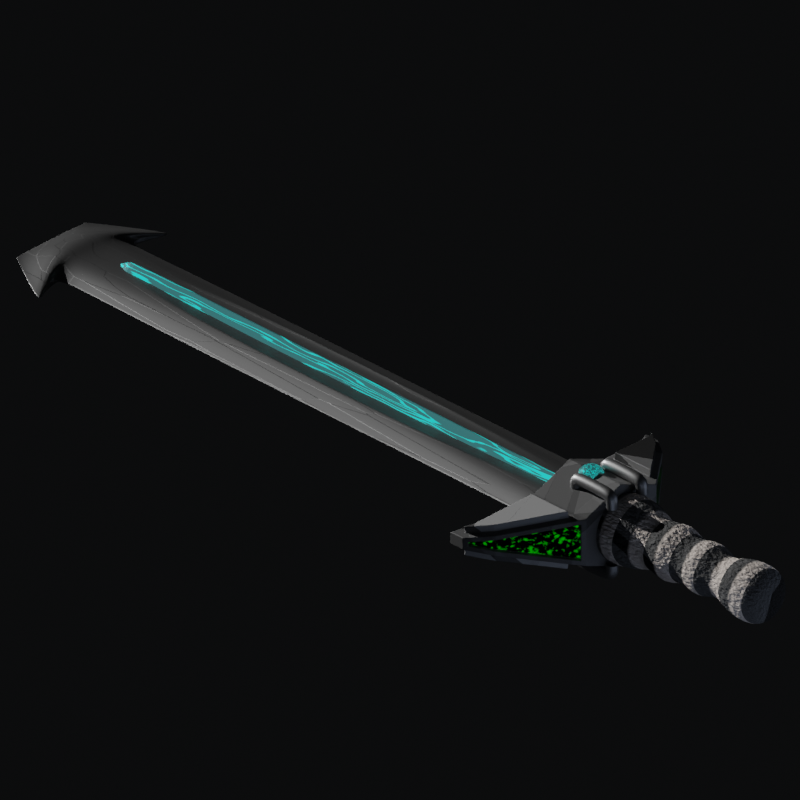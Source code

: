 # Source: warlod_I.blend  (saved by Blender 3.2.14; exported with 4.5.12 LTS)
import bpy
from mathutils import Matrix  # noqa: F401  (used for matrix-valued properties, if any)

bpy.ops.wm.read_factory_settings(use_empty=True)
scene = bpy.context.scene
scene.name = 'Scene'

# ---- collections
col_collection = bpy.data.collections.new('Collection'); scene.collection.children.link(col_collection)
col_hidden = bpy.data.collections.new('hidden'); scene.collection.children.link(col_hidden)
col_model = bpy.data.collections.new('Model'); scene.collection.children.link(col_model)

# ---- materials (node trees are filled in below, after node groups)
mat_material_005 = bpy.data.materials.new('Material.005')
mat_handle_1 = bpy.data.materials.new('Handle 1')
mat_green_glow = bpy.data.materials.new('green glow')
mat_material = bpy.data.materials.new('Material')
mat_material_002 = bpy.data.materials.new('Material.002')
mat_blade = bpy.data.materials.new('Blade')
mat_blade_001 = bpy.data.materials.new('Blade.001')
mat_blade_glow = bpy.data.materials.new('Blade glow')

# ---- material node trees
mat_material_005.use_nodes = True; mat_material_005.node_tree.nodes.clear()
_N = mat_material_005.node_tree.nodes; _L = mat_material_005.node_tree.links
n0 = _N.new('ShaderNodeOutputMaterial'); n0.name = 'Material Output'; n0.location = (1371, -643)
n1 = _N.new('ShaderNodeTexVoronoi'); n1.name = 'Voronoi Texture'; n1.location = (-372, -592)
n1.feature = 'F2'
n1.inputs[2].default_value = 1.0
n2 = _N.new('ShaderNodeDisplacement'); n2.name = 'Displacement'; n2.location = (381, -606)
n2.inputs[2].default_value = 1.0
n3 = _N.new('ShaderNodeBsdfPrincipled'); n3.name = 'Principled BSDF'; n3.location = (595, 127)
n3.distribution = 'GGX'
n3.subsurface_method = 'RANDOM_WALK_SKIN'
n3.inputs[3].default_value = 1.45
n3.inputs[13].default_value = 0.0
n3.inputs[27].default_value = (0.0, 0.0, 0.0, 1.0)
n3.inputs[28].default_value = 1.0
n4 = _N.new('ShaderNodeValToRGB'); n4.name = 'ColorRamp'; n4.location = (-176, -211)
while len(n4.color_ramp.elements) > 1: n4.color_ramp.elements.remove(n4.color_ramp.elements[-1])
n4.color_ramp.elements[0].position = 0.3955; n4.color_ramp.elements[0].color = (0.1709, 0.1709, 0.1709, 1.0)
_e = n4.color_ramp.elements.new(0.6227); _e.color = (0.00451, 0.00451, 0.00451, 1.0)
n5 = _N.new('ShaderNodeMix'); n5.name = 'Mix'; n5.location = (376, -17)
n5.data_type = 'RGBA'
n6 = _N.new('ShaderNodeTexWave'); n6.name = 'Wave Texture'; n6.location = (-248, 125)
n6.bands_direction = 'Y'
n6.wave_profile = 'SAW'
n6.inputs[1].default_value = 2.0
n7 = _N.new('ShaderNodeMix'); n7.name = 'Mix.001'; n7.location = (161, -653)
n7.data_type = 'RGBA'
n8 = _N.new('ShaderNodeTexNoise'); n8.name = 'Noise Texture'; n8.location = (-380, -873)
n8.inputs[2].default_value = 30.0
n9 = _N.new('ShaderNodeValToRGB'); n9.name = 'ColorRamp.002'; n9.location = (-160, -858)
while len(n9.color_ramp.elements) > 1: n9.color_ramp.elements.remove(n9.color_ramp.elements[-1])
n9.color_ramp.elements[0].position = 0.0; n9.color_ramp.elements[0].color = (0.8197, 0.8197, 0.8197, 1.0)
_e = n9.color_ramp.elements.new(1.0); _e.color = (1.0, 1.0, 1.0, 1.0)
n10 = _N.new('ShaderNodeValToRGB'); n10.name = 'ColorRamp.001'; n10.location = (5, 42)
while len(n10.color_ramp.elements) > 1: n10.color_ramp.elements.remove(n10.color_ramp.elements[-1])
n10.color_ramp.elements[0].position = 0.4773; n10.color_ramp.elements[0].color = (0.0, 0.0, 0.0, 1.0)
_e = n10.color_ramp.elements.new(0.5636); _e.color = (1.0, 0.8652, 0.7701, 1.0)
_L.new(n3.outputs[0], n0.inputs[0])
_L.new(n2.outputs[0], n0.inputs[2])
_L.new(n7.outputs[2], n2.inputs[0])
_L.new(n5.outputs[2], n3.inputs[0])
_L.new(n1.outputs[1], n4.inputs[0])
_L.new(n4.outputs[0], n5.inputs[7])
_L.new(n10.outputs[0], n5.inputs[6])
_L.new(n6.outputs[0], n10.inputs[0])
_L.new(n1.outputs[1], n7.inputs[6])
_L.new(n9.outputs[0], n7.inputs[7])
_L.new(n8.outputs[1], n9.inputs[0])
n0.is_active_output = True
mat_handle_1.use_nodes = True; mat_handle_1.node_tree.nodes.clear()
_N = mat_handle_1.node_tree.nodes; _L = mat_handle_1.node_tree.links
n0 = _N.new('ShaderNodeOutputMaterial'); n0.name = 'Material Output'; n0.location = (612, -470)
n1 = _N.new('ShaderNodeDisplacement'); n1.name = 'Displacement'; n1.location = (7, -433)
n1.inputs[2].default_value = 1.0
n2 = _N.new('ShaderNodeTexVoronoi'); n2.name = 'Voronoi Texture'; n2.location = (-388, -418)
n2.feature = 'F2'
n2.inputs[2].default_value = 1.0
n3 = _N.new('ShaderNodeBsdfPrincipled'); n3.name = 'Principled BSDF'; n3.location = (195, 300)
n3.distribution = 'GGX'
n3.subsurface_method = 'RANDOM_WALK_SKIN'
n3.inputs[3].default_value = 1.45
n3.inputs[27].default_value = (0.0, 0.0, 0.0, 1.0)
n3.inputs[28].default_value = 1.0
n4 = _N.new('ShaderNodeValToRGB'); n4.name = 'ColorRamp'; n4.location = (-125, 129)
while len(n4.color_ramp.elements) > 1: n4.color_ramp.elements.remove(n4.color_ramp.elements[-1])
n4.color_ramp.elements[0].position = 0.0; n4.color_ramp.elements[0].color = (0.04004, 0.04004, 0.04004, 1.0)
_e = n4.color_ramp.elements.new(1.0); _e.color = (0.1961, 0.1961, 0.1961, 1.0)
_L.new(n3.outputs[0], n0.inputs[0])
_L.new(n1.outputs[0], n0.inputs[2])
_L.new(n2.outputs[1], n1.inputs[0])
_L.new(n4.outputs[0], n3.inputs[0])
_L.new(n2.outputs[1], n4.inputs[0])
n0.is_active_output = True
mat_green_glow.use_nodes = True; mat_green_glow.node_tree.nodes.clear()
_N = mat_green_glow.node_tree.nodes; _L = mat_green_glow.node_tree.links
n0 = _N.new('ShaderNodeOutputMaterial'); n0.name = 'Material Output'; n0.location = (511, 300)
n1 = _N.new('ShaderNodeTexNoise'); n1.name = 'Noise Texture'; n1.location = (-319, 268)
n1.inputs[2].default_value = 20.0
n2 = _N.new('ShaderNodeValToRGB'); n2.name = 'ColorRamp'; n2.location = (-99, 290)
while len(n2.color_ramp.elements) > 1: n2.color_ramp.elements.remove(n2.color_ramp.elements[-1])
n2.color_ramp.elements[0].position = 0.5227; n2.color_ramp.elements[0].color = (0.0, 0.0, 0.0, 1.0)
_e = n2.color_ramp.elements.new(0.7091); _e.color = (0.002769, 1.0, 0.0, 1.0)
n3 = _N.new('ShaderNodeEmission'); n3.name = 'Emission'; n3.location = (221, 300)
n3.inputs[1].default_value = 0.3
_L.new(n3.outputs[0], n0.inputs[0])
_L.new(n1.outputs[0], n2.inputs[0])
_L.new(n2.outputs[0], n3.inputs[0])
n0.is_active_output = True
mat_material.use_nodes = True; mat_material.node_tree.nodes.clear()
_N = mat_material.node_tree.nodes; _L = mat_material.node_tree.links
n0 = _N.new('ShaderNodeOutputMaterial'); n0.name = 'Material Output'; n0.location = (628, -643)
n1 = _N.new('ShaderNodeTexVoronoi'); n1.name = 'Voronoi Texture'; n1.location = (-372, -592)
n1.feature = 'F2'
n1.inputs[2].default_value = 1.0
n2 = _N.new('ShaderNodeDisplacement'); n2.name = 'Displacement'; n2.location = (23, -606)
n2.inputs[2].default_value = 1.0
n3 = _N.new('ShaderNodeBsdfPrincipled'); n3.name = 'Principled BSDF'; n3.location = (211, 127)
n3.distribution = 'GGX'
n3.subsurface_method = 'RANDOM_WALK_SKIN'
n3.inputs[3].default_value = 1.45
n3.inputs[27].default_value = (0.0, 0.0, 0.0, 1.0)
n3.inputs[28].default_value = 1.0
n4 = _N.new('ShaderNodeMix'); n4.name = 'Mix'; n4.location = (-42, 1)
n4.data_type = 'RGBA'
n5 = _N.new('ShaderNodeValToRGB'); n5.name = 'ColorRamp'; n5.location = (-176, -211)
while len(n5.color_ramp.elements) > 1: n5.color_ramp.elements.remove(n5.color_ramp.elements[-1])
n5.color_ramp.elements[0].position = 0.3955; n5.color_ramp.elements[0].color = (0.3512, 0.3512, 0.3512, 1.0)
_e = n5.color_ramp.elements.new(0.6227); _e.color = (0.01916, 0.01916, 0.01916, 1.0)
_L.new(n3.outputs[0], n0.inputs[0])
_L.new(n2.outputs[0], n0.inputs[2])
_L.new(n1.outputs[1], n2.inputs[0])
_L.new(n5.outputs[0], n3.inputs[0])
_L.new(n1.outputs[1], n5.inputs[0])
n0.is_active_output = True
mat_material_002.use_nodes = True; mat_material_002.node_tree.nodes.clear()
_N = mat_material_002.node_tree.nodes; _L = mat_material_002.node_tree.links
n0 = _N.new('ShaderNodeBsdfPrincipled'); n0.name = 'Principled BSDF'; n0.location = (10, 300)
n0.distribution = 'GGX'
n0.subsurface_method = 'RANDOM_WALK_SKIN'
n0.inputs[0].default_value = (0.2956, 0.2956, 0.2956, 1.0)
n0.inputs[1].default_value = 1.0
n0.inputs[3].default_value = 1.45
n0.inputs[13].default_value = 1.0
n0.inputs[27].default_value = (0.0, 0.0, 0.0, 1.0)
n0.inputs[28].default_value = 1.0
n1 = _N.new('ShaderNodeOutputMaterial'); n1.name = 'Material Output'; n1.location = (300, 300)
_L.new(n0.outputs[0], n1.inputs[0])
n1.is_active_output = True
mat_blade.use_nodes = True; mat_blade.node_tree.nodes.clear()
_N = mat_blade.node_tree.nodes; _L = mat_blade.node_tree.links
n0 = _N.new('ShaderNodeOutputMaterial'); n0.name = 'Material Output'; n0.location = (1697, 300)
n1 = _N.new('ShaderNodeBsdfPrincipled'); n1.name = 'Principled BSDF'; n1.location = (1371, 353)
n1.distribution = 'GGX'
n1.subsurface_method = 'RANDOM_WALK_SKIN'
n1.inputs[0].default_value = (0.2069, 0.2069, 0.2069, 1.0)
n1.inputs[1].default_value = 1.0
n1.inputs[3].default_value = 1.45
n1.inputs[13].default_value = 1.0
n1.inputs[27].default_value = (0.0, 0.0, 0.0, 1.0)
n1.inputs[28].default_value = 1.0
n2 = _N.new('ShaderNodeBump'); n2.name = 'Bump'; n2.location = (931, -175)
n2.invert = True
n2.inputs[0].default_value = 0.1
n2.inputs[1].default_value = 1.0
n2.inputs[2].default_value = 1.0
n3 = _N.new('ShaderNodeTexVoronoi'); n3.name = 'Voronoi Texture'; n3.location = (391, -79)
n4 = _N.new('ShaderNodeValToRGB'); n4.name = 'ColorRamp'; n4.location = (611, -81)
while len(n4.color_ramp.elements) > 1: n4.color_ramp.elements.remove(n4.color_ramp.elements[-1])
n4.color_ramp.elements[0].position = 0.0; n4.color_ramp.elements[0].color = (0.0, 0.0, 0.0, 1.0)
_e = n4.color_ramp.elements.new(1.0); _e.color = (1.0, 1.0, 1.0, 1.0)
_L.new(n1.outputs[0], n0.inputs[0])
_L.new(n2.outputs[0], n1.inputs[5])
_L.new(n3.outputs[1], n4.inputs[0])
_L.new(n4.outputs[0], n2.inputs[3])
n0.is_active_output = True
mat_blade_001.use_nodes = True; mat_blade_001.node_tree.nodes.clear()
_N = mat_blade_001.node_tree.nodes; _L = mat_blade_001.node_tree.links
n0 = _N.new('ShaderNodeOutputMaterial'); n0.name = 'Material Output'; n0.location = (1294, 300)
n1 = _N.new('ShaderNodeTexNoise'); n1.name = 'Musgrave Texture'; n1.location = (220, 197)
n1.width = 150
n1.normalize = False
n1.inputs[3].default_value = 1.0
n1.inputs[4].default_value = 0.25
n2 = _N.new('ShaderNodeTexNoise'); n2.name = 'Noise Texture'; n2.location = (-74, 166)
n3 = _N.new('ShaderNodeValToRGB'); n3.name = 'ColorRamp'; n3.location = (455, 218)
while len(n3.color_ramp.elements) > 1: n3.color_ramp.elements.remove(n3.color_ramp.elements[-1])
n3.color_ramp.elements[0].position = 0.175; n3.color_ramp.elements[0].color = (0.004951, 0.02959, 0.03094, 1.0)
_e = n3.color_ramp.elements.new(0.2364); _e.color = (0.00211, 0.1861, 0.1736, 1.0)
n4 = _N.new('ShaderNodeBsdfPrincipled'); n4.name = 'Principled BSDF'; n4.location = (943, 267)
n4.distribution = 'GGX'
n4.subsurface_method = 'RANDOM_WALK_SKIN'
n4.inputs[1].default_value = 0.9795
n4.inputs[2].default_value = 0.5227
n4.inputs[3].default_value = 1.45
n4.inputs[13].default_value = 1.0
n4.inputs[28].default_value = 3.0
_L.new(n4.outputs[0], n0.inputs[0])
_L.new(n2.outputs[0], n1.inputs[0])
_L.new(n1.outputs[0], n3.inputs[0])
_L.new(n3.outputs[0], n4.inputs[0])
_L.new(n3.outputs[0], n4.inputs[27])
n0.is_active_output = True
mat_blade_glow.use_nodes = True; mat_blade_glow.node_tree.nodes.clear()
_N = mat_blade_glow.node_tree.nodes; _L = mat_blade_glow.node_tree.links
n0 = _N.new('ShaderNodeOutputMaterial'); n0.name = 'Material Output'; n0.location = (1781, 300)
n1 = _N.new('ShaderNodeTexNoise'); n1.name = 'Musgrave Texture'; n1.location = (742, 158)
n1.width = 170
n1.normalize = False
n1.inputs[2].default_value = 10.0
n1.inputs[3].default_value = 1.0
n1.inputs[4].default_value = 0.25
n2 = _N.new('ShaderNodeTexNoise'); n2.name = 'Noise Texture'; n2.location = (984, 178)
n3 = _N.new('ShaderNodeMixShader'); n3.name = 'Mix Shader'; n3.location = (1585, 324)
n4 = _N.new('ShaderNodeBsdfTransparent'); n4.name = 'Transparent BSDF'; n4.location = (1247, 270)
n5 = _N.new('ShaderNodeEmission'); n5.name = 'Emission'; n5.location = (1289, 81)
n5.inputs[0].default_value = (0.0, 1.0, 0.9571, 1.0)
n5.inputs[1].default_value = 10.0
n6 = _N.new('ShaderNodeValToRGB'); n6.name = 'ColorRamp'; n6.location = (1194, 524)
while len(n6.color_ramp.elements) > 1: n6.color_ramp.elements.remove(n6.color_ramp.elements[-1])
n6.color_ramp.elements[0].position = 0.4898; n6.color_ramp.elements[0].color = (0.0, 0.0, 0.0, 1.0)
_e = n6.color_ramp.elements.new(0.7114); _e.color = (0.02237, 0.02237, 0.02237, 1.0)
_e = n6.color_ramp.elements.new(1.0); _e.color = (1.0, 1.0, 1.0, 1.0)
_L.new(n1.outputs[0], n2.inputs[0])
_L.new(n2.outputs[1], n6.inputs[0])
_L.new(n6.outputs[0], n3.inputs[0])
_L.new(n5.outputs[0], n3.inputs[2])
_L.new(n4.outputs[0], n3.inputs[1])
_L.new(n3.outputs[0], n0.inputs[0])
n0.is_active_output = True

# ---- world
world_world = bpy.data.worlds.new('World'); scene.world = world_world
world_world.use_nodes = True; world_world.node_tree.nodes.clear()
_N = world_world.node_tree.nodes; _L = world_world.node_tree.links
n0 = _N.new('ShaderNodeOutputWorld'); n0.name = 'World Output'; n0.location = (300, 300)
n1 = _N.new('ShaderNodeBackground'); n1.name = 'Background'; n1.location = (10, 300)
n1.inputs[0].default_value = (0.003325, 0.00352, 0.003769, 1.0)
_L.new(n1.outputs[0], n0.inputs[0])
n0.is_active_output = True
world_world.color = (0.05088, 0.05088, 0.05088)
world_world.use_sun_shadow = False
world_world.sun_shadow_jitter_overblur = 0.0

# ---- cameras
cam_camera_001 = bpy.data.cameras.new('Camera.001')
cam_camera_001.type = 'ORTHO'
cam_camera_001.clip_end = 100.0
cam_camera_001.lens = 35.0
cam_camera_001.sensor_width = 32.0
cam_camera_001.sensor_height = 18.0
cam_camera_001.ortho_scale = 11.1
cam_camera_001.dof.focus_distance = 0.0
cam_camera_001.dof.aperture_fstop = 128.0

# ---- lights
light_light = bpy.data.lights.new('Light', 'SUN')
light_light.color = (0.7024, 0.7024, 0.7024)
light_light.transmission_factor = 0.0
light_light.angle = 0.0
light_light.energy = 5.0
light_light.shadow_soft_size = 0.1
light_light.shadow_cascade_max_distance = 1000.0
light_point_001 = bpy.data.lights.new('Point.001', 'POINT')
light_point_001.color = (0.6332, 0.7572, 1.0)
light_point_001.transmission_factor = 0.0
light_point_001.energy = 58.5
light_point_001.shadow_soft_size = 1.97
light_point_001.use_absolute_resolution = True
light_point_002 = bpy.data.lights.new('Point.002', 'POINT')
light_point_002.color = (0.6332, 0.7572, 1.0)
light_point_002.transmission_factor = 0.0
light_point_002.energy = 58.5
light_point_002.shadow_soft_size = 1.97
light_point_002.use_absolute_resolution = True
light_point_003 = bpy.data.lights.new('Point.003', 'POINT')
light_point_003.color = (0.6332, 0.7572, 1.0)
light_point_003.transmission_factor = 0.0
light_point_003.energy = 58.5
light_point_003.shadow_soft_size = 1.97
light_point_003.use_absolute_resolution = True

# ---- meshes
me_cube = bpy.data.meshes.new('Cube')
me_cube.from_pydata([(-0.4173, -1.669, -0.4173), (-0.4173, -1.669, 0.4173), (-0.345, 1.274, -0.345), (-0.345, 1.274, 0.345), (0.4173, -1.669, -0.4173), (0.4173, -1.669, 0.4173), (0.345, 1.274, -0.345), (0.345, 1.274, 0.345), (4.78e-11, 1.274, -0.5175), (4.78e-11, 1.274, 0.5175), (0.0, -1.669, -0.6259), (0.0, -1.669, 0.6259), (-0.6259, -1.669, 0.0), (-0.5175, 1.274, 0.0), (0.5175, 1.274, 0.0), (0.6259, -1.669, 0.0), (2.484e-09, -1.669, 0.0), (-0.3239, 0.8462, -0.3239), (-0.3239, 0.8462, 0.3239), (0.3239, 0.8462, -0.3239), (0.3239, 0.8462, 0.3239), (0.0, 0.8462, 0.4859), (0.0, 0.8462, -0.4859), (0.4859, 0.8462, 0.0), (-0.4859, 0.8462, 0.0), (-0.3414, 1.442, -1.127e-09), (-0.2276, 1.442, -0.2276), (-2.142e-09, 1.442, -0.3414), (-2.142e-09, 1.442, 0.3414), (0.2276, 1.442, 0.2276), (0.3414, 1.442, -1.127e-09), (0.2276, 1.442, -0.2276), (-0.2276, 1.442, 0.2276), (-7.874e-10, 1.442, -1.127e-09), (-0.3473, 0.2174, -0.3473), (-0.3706, -0.4114, -0.3706), (-0.3939, -1.04, -0.3939), (0.3473, 0.2174, 0.3473), (0.3706, -0.4114, 0.3706), (0.3939, -1.04, 0.3939), (0.0, 0.2174, 0.5209), (0.0, -0.4114, 0.5559), (0.0, -1.04, 0.5909), (0.0, 0.2174, -0.5209), (0.0, -0.4114, -0.5559), (0.0, -1.04, -0.5909), (0.5209, 0.2174, 0.0), (0.5559, -0.4114, 0.0), (0.5909, -1.04, 0.0), (-0.3939, -1.04, 0.3939), (-0.3706, -0.4114, 0.3706), (-0.3473, 0.2174, 0.3473), (0.3939, -1.04, -0.3939), (0.3706, -0.4114, -0.3706), (0.3473, 0.2174, -0.3473), (-0.5909, -1.04, 0.0), (-0.5559, -0.4114, 0.0), (-0.5209, 0.2174, 0.0), (-0.2422, -0.7258, -0.2422), (0.2422, -0.7258, 0.2422), (-1.257e-09, -0.7258, 0.3633), (-1.257e-09, -0.7258, -0.3633), (0.3633, -0.7258, -3.113e-10), (-0.2422, -0.7258, 0.2422), (0.2422, -0.7258, -0.2422), (-0.3633, -0.7258, -3.113e-10), (-0.2133, -0.09701, -0.2133), (0.2133, -0.09701, 0.2133), (1.347e-09, -0.09701, 0.3199), (1.347e-09, -0.09701, -0.3199), (0.3199, -0.09701, -1.347e-09), (-0.2133, -0.09701, 0.2133), (0.2133, -0.09701, -0.2133), (-0.3199, -0.09701, -1.347e-09), (-0.1861, 0.5318, 0.1861), (0.1861, 0.5318, -0.1861), (-0.2792, 0.5318, 4.994e-09), (-0.1861, 0.5318, -0.1861), (0.1861, 0.5318, 0.1861), (-3.737e-09, 0.5318, 0.2792), (-3.737e-09, 0.5318, -0.2792), (0.2792, 0.5318, 4.994e-09)], [], [(24, 18, 3, 13), (6, 8, 27, 31), (48, 39, 5, 15), (16, 11, 1, 12), (45, 52, 4, 10), (42, 49, 1, 11), (39, 42, 11, 5), (36, 45, 10, 0), (15, 5, 11, 16), (2, 13, 25, 26), (9, 7, 29, 28), (4, 15, 16, 10), (10, 16, 12, 0), (52, 48, 15, 4), (7, 14, 30, 29), (17, 24, 13, 2), (77, 76, 24, 17), (6, 14, 23, 19), (2, 8, 22, 17), (7, 9, 21, 20), (9, 3, 18, 21), (8, 6, 19, 22), (14, 7, 20, 23), (76, 74, 18, 24), (33, 28, 29, 30), (25, 32, 28, 33), (26, 25, 33, 27), (27, 33, 30, 31), (13, 3, 32, 25), (14, 6, 31, 30), (8, 2, 26, 27), (3, 9, 28, 32), (12, 1, 49, 55), (65, 63, 50, 56), (73, 71, 51, 57), (0, 12, 55, 36), (58, 65, 56, 35), (66, 73, 57, 34), (75, 81, 46, 54), (72, 70, 47, 53), (64, 62, 48, 52), (77, 80, 43, 34), (66, 69, 44, 35), (58, 61, 45, 36), (78, 79, 40, 37), (67, 68, 41, 38), (59, 60, 42, 39), (79, 74, 51, 40), (68, 71, 50, 41), (60, 63, 49, 42), (80, 75, 54, 43), (69, 72, 53, 44), (61, 64, 52, 45), (81, 78, 37, 46), (70, 67, 38, 47), (62, 59, 39, 48), (47, 38, 59, 62), (44, 53, 64, 61), (41, 50, 63, 60), (38, 41, 60, 59), (35, 44, 61, 58), (53, 47, 62, 64), (36, 55, 65, 58), (55, 49, 63, 65), (46, 37, 67, 70), (43, 54, 72, 69), (40, 51, 71, 68), (37, 40, 68, 67), (34, 43, 69, 66), (54, 46, 70, 72), (35, 56, 73, 66), (56, 50, 71, 73), (23, 20, 78, 81), (22, 19, 75, 80), (21, 18, 74, 79), (20, 21, 79, 78), (17, 22, 80, 77), (19, 23, 81, 75), (57, 51, 74, 76), (34, 57, 76, 77)])
me_cube.polygons.foreach_set('use_smooth', [True] * 80)
_uv = me_cube.uv_layers.new(name='UVMap')
_uv.uv.foreach_set('vector', [0.5, 0.1884, 0.625, 0.1884, 0.625, 0.25, 0.5, 0.25, 0.375, 0.5, 0.25, 0.5, 0.25, 0.5, 0.375, 0.5, 0.5, 0.7029, 0.625, 0.7029, 0.625, 0.75, 0.5, 0.75, 0.5, 0.875, 0.625, 0.875, 0.625, 1.0, 0.5, 1.0, 0.25, 0.7029, 0.375, 0.7029, 0.375, 0.75, 0.25, 0.75, 0.75, 0.7029, 0.875, 0.7029, 0.875, 0.75, 0.75, 0.75, 0.625, 0.7029, 0.75, 0.7029, 0.75, 0.75, 0.625, 0.75, 0.125, 0.7029, 0.25, 0.7029, 0.25, 0.75, 0.125, 0.75, 0.5, 0.75, 0.625, 0.75, 0.625, 0.875, 0.5, 0.875, 0.375, 0.25, 0.5, 0.25, 0.5, 0.25, 0.375, 0.25, 0.75, 0.5, 0.625, 0.5, 0.625, 0.5, 0.75, 0.5, 0.375, 0.75, 0.5, 0.75, 0.5, 0.875, 0.375, 0.875, 0.375, 0.875, 0.5, 0.875, 0.5, 1.0, 0.375, 1.0, 0.375, 0.7029, 0.5, 0.7029, 0.5, 0.75, 0.375, 0.75, 0.625, 0.5, 0.5, 0.5, 0.5, 0.5, 0.625, 0.5, 0.375, 0.1884, 0.5, 0.1884, 0.5, 0.25, 0.375, 0.25, 0.375, 0.1648, 0.5, 0.1648, 0.5, 0.1884, 0.375, 0.1884, 0.375, 0.5, 0.5, 0.5, 0.5, 0.5616, 0.375, 0.5616, 0.125, 0.5, 0.25, 0.5, 0.25, 0.5616, 0.125, 0.5616, 0.625, 0.5, 0.75, 0.5, 0.75, 0.5616, 0.625, 0.5616, 0.75, 0.5, 0.875, 0.5, 0.875, 0.5616, 0.75, 0.5616, 0.25, 0.5, 0.375, 0.5, 0.375, 0.5616, 0.25, 0.5616, 0.5, 0.5, 0.625, 0.5, 0.625, 0.5616, 0.5, 0.5616, 0.5, 0.1648, 0.625, 0.1648, 0.625, 0.1884, 0.5, 0.1884, 0.5, 0.375, 0.625, 0.375, 0.625, 0.5, 0.5, 0.5, 0.5, 0.25, 0.625, 0.25, 0.625, 0.375, 0.5, 0.375, 0.375, 0.25, 0.5, 0.25, 0.5, 0.375, 0.375, 0.375, 0.375, 0.375, 0.5, 0.375, 0.5, 0.5, 0.375, 0.5, 0.5, 0.25, 0.625, 0.25, 0.625, 0.25, 0.5, 0.25, 0.5, 0.5, 0.375, 0.5, 0.375, 0.5, 0.5, 0.5, 0.25, 0.5, 0.125, 0.5, 0.125, 0.5, 0.25, 0.5, 0.875, 0.5, 0.75, 0.5, 0.75, 0.5, 0.875, 0.5, 0.5, 0.0, 0.625, 0.0, 0.625, 0.04709, 0.5, 0.04709, 0.5, 0.07064, 0.625, 0.07064, 0.625, 0.09419, 0.5, 0.09419, 0.5, 0.1177, 0.625, 0.1177, 0.625, 0.1413, 0.5, 0.1413, 0.375, 0.0, 0.5, 0.0, 0.5, 0.04709, 0.375, 0.04709, 0.375, 0.07064, 0.5, 0.07064, 0.5, 0.09419, 0.375, 0.09419, 0.375, 0.1177, 0.5, 0.1177, 0.5, 0.1413, 0.375, 0.1413, 0.375, 0.5852, 0.5, 0.5852, 0.5, 0.6087, 0.375, 0.6087, 0.375, 0.6323, 0.5, 0.6323, 0.5, 0.6558, 0.375, 0.6558, 0.375, 0.6794, 0.5, 0.6794, 0.5, 0.7029, 0.375, 0.7029, 0.125, 0.5852, 0.25, 0.5852, 0.25, 0.6087, 0.125, 0.6087, 0.125, 0.6323, 0.25, 0.6323, 0.25, 0.6558, 0.125, 0.6558, 0.125, 0.6794, 0.25, 0.6794, 0.25, 0.7029, 0.125, 0.7029, 0.625, 0.5852, 0.75, 0.5852, 0.75, 0.6087, 0.625, 0.6087, 0.625, 0.6323, 0.75, 0.6323, 0.75, 0.6558, 0.625, 0.6558, 0.625, 0.6794, 0.75, 0.6794, 0.75, 0.7029, 0.625, 0.7029, 0.75, 0.5852, 0.875, 0.5852, 0.875, 0.6087, 0.75, 0.6087, 0.75, 0.6323, 0.875, 0.6323, 0.875, 0.6558, 0.75, 0.6558, 0.75, 0.6794, 0.875, 0.6794, 0.875, 0.7029, 0.75, 0.7029, 0.25, 0.5852, 0.375, 0.5852, 0.375, 0.6087, 0.25, 0.6087, 0.25, 0.6323, 0.375, 0.6323, 0.375, 0.6558, 0.25, 0.6558, 0.25, 0.6794, 0.375, 0.6794, 0.375, 0.7029, 0.25, 0.7029, 0.5, 0.5852, 0.625, 0.5852, 0.625, 0.6087, 0.5, 0.6087, 0.5, 0.6323, 0.625, 0.6323, 0.625, 0.6558, 0.5, 0.6558, 0.5, 0.6794, 0.625, 0.6794, 0.625, 0.7029, 0.5, 0.7029, 0.5, 0.6558, 0.625, 0.6558, 0.625, 0.6794, 0.5, 0.6794, 0.25, 0.6558, 0.375, 0.6558, 0.375, 0.6794, 0.25, 0.6794, 0.75, 0.6558, 0.875, 0.6558, 0.875, 0.6794, 0.75, 0.6794, 0.625, 0.6558, 0.75, 0.6558, 0.75, 0.6794, 0.625, 0.6794, 0.125, 0.6558, 0.25, 0.6558, 0.25, 0.6794, 0.125, 0.6794, 0.375, 0.6558, 0.5, 0.6558, 0.5, 0.6794, 0.375, 0.6794, 0.375, 0.04709, 0.5, 0.04709, 0.5, 0.07064, 0.375, 0.07064, 0.5, 0.04709, 0.625, 0.04709, 0.625, 0.07064, 0.5, 0.07064, 0.5, 0.6087, 0.625, 0.6087, 0.625, 0.6323, 0.5, 0.6323, 0.25, 0.6087, 0.375, 0.6087, 0.375, 0.6323, 0.25, 0.6323, 0.75, 0.6087, 0.875, 0.6087, 0.875, 0.6323, 0.75, 0.6323, 0.625, 0.6087, 0.75, 0.6087, 0.75, 0.6323, 0.625, 0.6323, 0.125, 0.6087, 0.25, 0.6087, 0.25, 0.6323, 0.125, 0.6323, 0.375, 0.6087, 0.5, 0.6087, 0.5, 0.6323, 0.375, 0.6323, 0.375, 0.09419, 0.5, 0.09419, 0.5, 0.1177, 0.375, 0.1177, 0.5, 0.09419, 0.625, 0.09419, 0.625, 0.1177, 0.5, 0.1177, 0.5, 0.5616, 0.625, 0.5616, 0.625, 0.5852, 0.5, 0.5852, 0.25, 0.5616, 0.375, 0.5616, 0.375, 0.5852, 0.25, 0.5852, 0.75, 0.5616, 0.875, 0.5616, 0.875, 0.5852, 0.75, 0.5852, 0.625, 0.5616, 0.75, 0.5616, 0.75, 0.5852, 0.625, 0.5852, 0.125, 0.5616, 0.25, 0.5616, 0.25, 0.5852, 0.125, 0.5852, 0.375, 0.5616, 0.5, 0.5616, 0.5, 0.5852, 0.375, 0.5852, 0.5, 0.1413, 0.625, 0.1413, 0.625, 0.1648, 0.5, 0.1648, 0.375, 0.1413, 0.5, 0.1413, 0.5, 0.1648, 0.375, 0.1648])
me_cube.materials.append(mat_material_005)
me_cube.update()
me_cube_001 = bpy.data.meshes.new('Cube.001')
me_cube_001.from_pydata([(1.69, -0.2822, 0.1505), (1.69, -0.2822, -0.1505), (1.641, 0.05995, -0.08652), (1.641, 0.05995, 0.08652), (0.7916, -0.05016, -0.3536), (0.7916, -0.05016, 0.3536), (0.7444, 0.8365, -0.2886), (0.7444, 0.8365, 0.2886), (0.0, 0.8854, -0.6547), (0.0, 0.8854, 0.6547), (0.0, -0.1328, -0.6547), (0.0, -0.1328, 0.6547), (1.874, -0.2399, 0.03037), (1.817, -0.3636, 0.1196), (1.817, -0.3636, -0.1196), (1.874, -0.2399, -0.03037), (1.574, -0.02268, -0.1776), (0.7916, 0.6566, -0.3536), (0.7916, 0.6566, 0.3536), (1.649, 0.05153, 0.1601), (1.817, -0.3359, 0.1196), (1.817, -0.3359, -0.1196), (1.595, 0.01706, 0.08652), (1.595, 0.01706, -0.08652), (0.6993, 0.7936, -0.2886), (0.6993, 0.7936, 0.2886), (1.829, -0.2828, 0.03037), (1.829, -0.2828, -0.03037), (0.6882, -0.1328, -0.3769), (1.649, -0.381, -0.1601), (1.649, 0.05153, -0.1601), (0.6882, 0.8854, -0.3769), (0.6882, -0.1328, 0.3769), (1.649, -0.381, 0.1601), (0.6882, 0.8854, 0.3769), (1.574, -0.02268, 0.1776), (1.92, -0.2988, 0.09469), (1.92, -0.5546, 0.09469), (1.92, -0.5546, -0.09469), (1.92, -0.2988, -0.09469), (1.6, -0.02254, 0.2862), (1.715, -0.2821, 0.2591), (1.715, -0.2821, -0.2591), (1.6, -0.02254, -0.2862), (0.8171, -0.05002, -0.4622), (0.8171, 0.6567, -0.4622), (0.8171, -0.05002, 0.4622), (0.8171, 0.6567, 0.4622), (1.842, -0.3357, 0.2282), (1.842, -0.3635, 0.2282), (1.842, -0.3635, -0.2282), (1.842, -0.3357, -0.2282)], [], [(21, 14, 50, 51), (8, 9, 34, 31), (1, 4, 44, 42), (32, 28, 29, 33), (8, 31, 28, 10), (7, 3, 22, 25), (34, 9, 11, 32), (28, 32, 11, 10), (16, 21, 51, 43), (39, 36, 37, 38), (4, 17, 45, 44), (3, 12, 26, 22), (33, 29, 38, 37), (6, 2, 30, 31), (7, 6, 31, 34), (3, 7, 34, 19), (15, 12, 36, 39), (12, 3, 19, 36), (2, 15, 39, 30), (24, 25, 22, 23), (23, 22, 26, 27), (2, 6, 24, 23), (15, 2, 23, 27), (12, 15, 27, 26), (6, 7, 25, 24), (4, 1, 29, 28), (16, 17, 31, 30), (0, 5, 32, 33), (17, 4, 28, 31), (5, 18, 34, 32), (18, 35, 19, 34), (20, 13, 37, 36), (14, 21, 39, 38), (13, 0, 33, 37), (35, 20, 36, 19), (21, 16, 30, 39), (1, 14, 38, 29), (44, 45, 43, 42), (47, 46, 41, 40), (40, 41, 49, 48), (42, 43, 51, 50), (18, 5, 46, 47), (14, 1, 42, 50), (17, 16, 43, 45), (0, 13, 49, 41), (35, 18, 47, 40), (5, 0, 41, 46), (20, 35, 40, 48), (13, 20, 48, 49)])
me_cube_001.polygons.foreach_set('material_index', [2, 0, 2, 0, 0, 0, 0, 0, 2, 0, 2, 0, 0, 0, 0, 0, 0, 0, 0, 1, 1, 0, 0, 0, 0, 0, 0, 0, 0, 0, 0, 0, 0, 0, 0, 0, 0, 2, 2, 2, 2, 2, 2, 2, 2, 2, 2, 2, 2])
_uv = me_cube_001.uv_layers.new(name='UVMap')
_uv.uv.foreach_set('vector', [0.375, 0.6193, 0.375, 0.642, 0.375, 0.642, 0.375, 0.6193, 0.375, 0.375, 0.625, 0.375, 0.625, 0.5, 0.375, 0.5, 0.375, 0.6669, 0.375, 0.717, 0.375, 0.717, 0.375, 0.6669, 0.625, 0.75, 0.375, 0.75, 0.375, 0.75, 0.625, 0.75, 0.25, 0.5, 0.375, 0.5, 0.375, 0.75, 0.25, 0.75, 0.5979, 0.5, 0.5673, 0.5, 0.5673, 0.5, 0.5979, 0.5, 0.625, 0.5, 0.75, 0.5, 0.75, 0.75, 0.625, 0.75, 0.375, 0.75, 0.625, 0.75, 0.625, 0.875, 0.375, 0.875, 0.375, 0.593, 0.375, 0.6193, 0.375, 0.6193, 0.375, 0.593, 0.375, 0.5, 0.625, 0.5, 0.625, 0.75, 0.375, 0.75, 0.375, 0.717, 0.375, 0.5358, 0.375, 0.5358, 0.375, 0.717, 0.5673, 0.5, 0.537, 0.5, 0.537, 0.5, 0.5673, 0.5, 0.625, 0.75, 0.375, 0.75, 0.375, 0.75, 0.625, 0.75, 0.4021, 0.5, 0.4327, 0.5, 0.375, 0.5, 0.375, 0.5, 0.5979, 0.5, 0.4021, 0.5, 0.375, 0.5, 0.625, 0.5, 0.5673, 0.5, 0.5979, 0.5, 0.625, 0.5, 0.625, 0.5, 0.463, 0.5, 0.537, 0.5, 0.625, 0.5, 0.375, 0.5, 0.537, 0.5, 0.5673, 0.5, 0.625, 0.5, 0.625, 0.5, 0.4327, 0.5, 0.463, 0.5, 0.375, 0.5, 0.375, 0.5, 0.4021, 0.5, 0.5979, 0.5, 0.5673, 0.5, 0.4327, 0.5, 0.4327, 0.5, 0.5673, 0.5, 0.537, 0.5, 0.463, 0.5, 0.4327, 0.5, 0.4021, 0.5, 0.4021, 0.5, 0.4327, 0.5, 0.463, 0.5, 0.4327, 0.5, 0.4327, 0.5, 0.463, 0.5, 0.537, 0.5, 0.463, 0.5, 0.463, 0.5, 0.537, 0.5, 0.4021, 0.5, 0.5979, 0.5, 0.5979, 0.5, 0.4021, 0.5, 0.375, 0.717, 0.375, 0.6669, 0.375, 0.75, 0.375, 0.75, 0.375, 0.593, 0.375, 0.5358, 0.375, 0.5, 0.375, 0.5, 0.625, 0.6669, 0.625, 0.717, 0.625, 0.75, 0.625, 0.75, 0.375, 0.5358, 0.375, 0.717, 0.375, 0.75, 0.375, 0.5, 0.625, 0.717, 0.625, 0.5358, 0.625, 0.5, 0.625, 0.75, 0.625, 0.5358, 0.625, 0.593, 0.625, 0.5, 0.625, 0.5, 0.625, 0.6193, 0.625, 0.642, 0.625, 0.75, 0.625, 0.5, 0.375, 0.642, 0.375, 0.6193, 0.375, 0.5, 0.375, 0.75, 0.625, 0.642, 0.625, 0.6669, 0.625, 0.75, 0.625, 0.75, 0.625, 0.593, 0.625, 0.6193, 0.625, 0.5, 0.625, 0.5, 0.375, 0.6193, 0.375, 0.593, 0.375, 0.5, 0.375, 0.5, 0.375, 0.6669, 0.375, 0.642, 0.375, 0.75, 0.375, 0.75, 0.375, 0.717, 0.375, 0.5358, 0.375, 0.593, 0.375, 0.6669, 0.625, 0.5358, 0.625, 0.717, 0.625, 0.6669, 0.625, 0.593, 0.625, 0.593, 0.625, 0.6669, 0.625, 0.642, 0.625, 0.6193, 0.375, 0.6669, 0.375, 0.593, 0.375, 0.6193, 0.375, 0.642, 0.625, 0.5358, 0.625, 0.717, 0.625, 0.717, 0.625, 0.5358, 0.375, 0.642, 0.375, 0.6669, 0.375, 0.6669, 0.375, 0.642, 0.375, 0.5358, 0.375, 0.593, 0.375, 0.593, 0.375, 0.5358, 0.625, 0.6669, 0.625, 0.642, 0.625, 0.642, 0.625, 0.6669, 0.625, 0.593, 0.625, 0.5358, 0.625, 0.5358, 0.625, 0.593, 0.625, 0.717, 0.625, 0.6669, 0.625, 0.6669, 0.625, 0.717, 0.625, 0.6193, 0.625, 0.593, 0.625, 0.593, 0.625, 0.6193, 0.625, 0.642, 0.625, 0.6193, 0.625, 0.6193, 0.625, 0.642])
me_cube_001.materials.append(mat_handle_1)
me_cube_001.materials.append(mat_green_glow)
me_cube_001.materials.append(mat_material)
me_cube_001.update()
me_cube_002 = bpy.data.meshes.new('Cube.002')
me_cube_002.from_pydata([(0.4024, -0.0487, -0.1719), (0.4024, -0.0487, 0.1916), (0.0, -0.0487, -0.1719), (0.0, -0.0487, 0.1916), (0.7449, -0.0487, 0.009863), (0.4024, -8.548, 0.1916), (0.4024, -8.548, -0.1719), (0.0, -8.548, -0.1719), (0.0, -8.548, 0.1916), (0.7449, -8.548, 0.009863), (0.3984, -9.375, 0.1551), (0.3984, -9.375, -0.1354), (0.0, -9.375, -0.1354), (0.0, -9.375, 0.1551), (0.6721, -9.375, 0.009863), (0.4225, -9.808, 0.2125), (0.4225, -9.808, -0.1928), (0.0, -9.808, -0.1928), (0.0, -9.808, 0.2125), (1.541, -8.95, 0.009863), (0.4747, -10.32, 0.009863), (0.0, -10.32, 0.009863), (0.6779, -10.32, 0.009863), (0.0, -9.591, -0.1641), (0.4104, -9.591, -0.1641), (0.8725, -9.591, 0.009863), (0.0, -9.591, 0.1838), (0.4104, -9.591, 0.1838), (0.3965, -0.5211, 0.1916), (0.0, -0.5211, 0.1916), (0.3965, -8.43, 0.1916), (0.0, -8.43, 0.1916), (0.3041, -2.364, 0.1604), (0.0, -2.364, 0.1604), (0.3041, -6.586, 0.1604), (0.0, -6.586, 0.1604), (0.7016, -0.0487, 0.03284), (0.7016, -8.548, -0.01311), (0.6375, -9.375, 0.02823), (1.4, -9.059, 0.03548), (0.6522, -10.32, 0.009863), (0.8141, -9.591, -0.01213), (0.7016, -0.0487, -0.01311), (0.7016, -8.548, 0.03284), (0.6375, -9.375, -0.0085), (1.4, -9.059, -0.01576), (0.8141, -9.591, 0.03186), (0.795, -9.591, -0.01931), (0.6875, -0.0487, 0.04034), (0.6875, -8.548, -0.02062), (0.6262, -9.375, 0.03422), (1.354, -9.094, 0.04385), (0.6438, -10.32, 0.009863), (0.6875, -0.0487, -0.02062), (0.6875, -8.548, 0.04034), (0.6262, -9.375, -0.0145), (1.354, -9.094, -0.02413), (0.795, -9.591, 0.03904), (0.0, -10.29, -0.003603), (0.4712, -10.29, -0.003603), (0.7352, -10.23, 0.009863), (0.0, -10.29, 0.02333), (0.4712, -10.29, 0.02333), (0.7019, -10.24, 0.01157), (0.7019, -10.24, 0.00816), (0.691, -10.24, 0.007605), (0.691, -10.24, 0.01212), (0.0, 0.8093, 0.0773), (0.4369, 0.8093, 0.0773), (0.4369, 0.8093, -0.05758), (0.4369, 0.004574, -0.1719), (0.4369, 0.004574, 0.1916), (0.0, 0.004574, -0.1719), (0.0, 0.8093, -0.05758), (0.0, 0.004574, 0.1916), (0.7794, 0.8093, 0.009863), (0.7794, 0.004574, 0.009863), (0.7361, 0.004574, 0.03284), (0.722, 0.8093, 0.02117), (0.722, 0.8093, -0.001447), (0.7361, 0.004574, -0.01311), (0.722, 0.004574, 0.04034), (0.7361, 0.8093, 0.01839), (0.7361, 0.8093, 0.001337), (0.722, 0.004574, -0.02062)], [], [(42, 53, 84, 80), (42, 4, 9, 37), (36, 4, 76, 77), (37, 9, 14, 44), (7, 6, 11, 12), (1, 3, 29, 28), (48, 1, 5, 54), (2, 0, 6, 7), (41, 25, 19, 45), (23, 24, 16, 17), (5, 8, 13, 10), (54, 5, 10, 50), (64, 60, 22, 40), (58, 59, 20, 21), (27, 26, 18, 15), (57, 27, 15, 51), (62, 61, 21, 20), (66, 62, 20, 52), (50, 10, 27, 57), (10, 13, 26, 27), (12, 11, 24, 23), (44, 14, 25, 41), (30, 28, 32, 34), (5, 1, 28, 30), (8, 5, 30, 31), (32, 33, 35, 34), (31, 30, 34, 35), (28, 29, 33, 32), (55, 44, 41, 47), (14, 38, 46, 25), (60, 63, 40, 22), (25, 46, 39, 19), (65, 64, 40, 52), (9, 43, 38, 14), (47, 41, 45, 56), (4, 36, 43, 9), (49, 37, 44, 55), (0, 2, 72, 70), (53, 42, 37, 49), (48, 36, 77, 81), (53, 0, 70, 84), (3, 1, 71, 74), (4, 42, 80, 76), (0, 53, 49, 6), (1, 48, 81, 71), (6, 49, 55, 11), (24, 47, 56, 16), (59, 65, 52, 20), (11, 55, 47, 24), (38, 50, 57, 46), (63, 66, 52, 40), (46, 57, 51, 39), (43, 54, 50, 38), (36, 48, 54, 43), (39, 51, 66, 63), (16, 56, 65, 59), (56, 45, 64, 65), (19, 39, 63, 60), (51, 15, 62, 66), (15, 18, 61, 62), (17, 16, 59, 58), (45, 19, 60, 64), (73, 67, 68, 69), (82, 77, 76, 75), (73, 69, 70, 72), (68, 67, 74, 71), (83, 82, 75), (80, 83, 75, 76), (84, 79, 83, 80), (79, 78, 82, 83), (78, 81, 77, 82), (68, 71, 81, 78), (69, 68, 78, 79), (70, 69, 79, 84)])
me_cube_002.polygons.foreach_set('use_smooth', [True] * 74)
_uv = me_cube_002.uv_layers.new(name='UVMap')
_uv.uv.foreach_set('vector', [0.375, 0.75, 0.375, 0.75, 0.375, 0.75, 0.375, 0.75, 0.375, 0.75, 0.375, 0.75, 0.375, 0.75, 0.375, 0.75, 0.625, 0.75, 0.625, 0.75, 0.625, 0.75, 0.625, 0.75, 0.375, 0.75, 0.375, 0.75, 0.375, 0.75, 0.375, 0.75, 0.25, 0.75, 0.375, 0.75, 0.375, 0.75, 0.25, 0.75, 0.625, 0.75, 0.75, 0.75, 0.75, 0.75, 0.625, 0.75, 0.625, 0.75, 0.625, 0.75, 0.625, 0.75, 0.625, 0.75, 0.25, 0.75, 0.375, 0.75, 0.375, 0.75, 0.25, 0.75, 0.375, 0.75, 0.375, 0.75, 0.375, 0.75, 0.375, 0.75, 0.25, 0.75, 0.375, 0.75, 0.375, 0.75, 0.25, 0.75, 0.625, 0.75, 0.75, 0.75, 0.75, 0.75, 0.625, 0.75, 0.625, 0.75, 0.625, 0.75, 0.625, 0.75, 0.625, 0.75, 0.375, 0.75, 0.375, 0.75, 0.375, 0.75, 0.375, 0.75, 0.25, 0.75, 0.375, 0.75, 0.375, 0.75, 0.25, 0.75, 0.625, 0.75, 0.75, 0.75, 0.75, 0.75, 0.625, 0.75, 0.625, 0.75, 0.625, 0.75, 0.625, 0.75, 0.625, 0.75, 0.625, 0.75, 0.75, 0.75, 0.75, 0.75, 0.625, 0.75, 0.625, 0.75, 0.625, 0.75, 0.625, 0.75, 0.625, 0.75, 0.625, 0.75, 0.625, 0.75, 0.625, 0.75, 0.625, 0.75, 0.625, 0.75, 0.75, 0.75, 0.75, 0.75, 0.625, 0.75, 0.25, 0.75, 0.375, 0.75, 0.375, 0.75, 0.25, 0.75, 0.375, 0.75, 0.375, 0.75, 0.375, 0.75, 0.375, 0.75, 0.625, 0.75, 0.625, 0.75, 0.625, 0.75, 0.625, 0.75, 0.625, 0.75, 0.625, 0.75, 0.625, 0.75, 0.625, 0.75, 0.75, 0.75, 0.625, 0.75, 0.625, 0.75, 0.75, 0.75, 0.625, 0.75, 0.75, 0.75, 0.75, 0.75, 0.625, 0.75, 0.75, 0.75, 0.625, 0.75, 0.625, 0.75, 0.75, 0.75, 0.625, 0.75, 0.75, 0.75, 0.75, 0.75, 0.625, 0.75, 0.375, 0.75, 0.375, 0.75, 0.375, 0.75, 0.375, 0.75, 0.625, 0.75, 0.625, 0.75, 0.625, 0.75, 0.625, 0.75, 0.625, 0.75, 0.625, 0.75, 0.625, 0.75, 0.625, 0.75, 0.625, 0.75, 0.625, 0.75, 0.625, 0.75, 0.625, 0.75, 0.375, 0.75, 0.375, 0.75, 0.375, 0.75, 0.375, 0.75, 0.625, 0.75, 0.625, 0.75, 0.625, 0.75, 0.625, 0.75, 0.375, 0.75, 0.375, 0.75, 0.375, 0.75, 0.375, 0.75, 0.625, 0.75, 0.625, 0.75, 0.625, 0.75, 0.625, 0.75, 0.375, 0.75, 0.375, 0.75, 0.375, 0.75, 0.375, 0.75, 0.375, 0.75, 0.25, 0.75, 0.25, 0.75, 0.375, 0.75, 0.375, 0.75, 0.375, 0.75, 0.375, 0.75, 0.375, 0.75, 0.625, 0.75, 0.625, 0.75, 0.625, 0.75, 0.625, 0.75, 0.375, 0.75, 0.375, 0.75, 0.375, 0.75, 0.375, 0.75, 0.75, 0.75, 0.625, 0.75, 0.625, 0.75, 0.75, 0.75, 0.375, 0.75, 0.375, 0.75, 0.375, 0.75, 0.375, 0.75, 0.375, 0.75, 0.375, 0.75, 0.375, 0.75, 0.375, 0.75, 0.625, 0.75, 0.625, 0.75, 0.625, 0.75, 0.625, 0.75, 0.375, 0.75, 0.375, 0.75, 0.375, 0.75, 0.375, 0.75, 0.375, 0.75, 0.375, 0.75, 0.375, 0.75, 0.375, 0.75, 0.375, 0.75, 0.375, 0.75, 0.375, 0.75, 0.375, 0.75, 0.375, 0.75, 0.375, 0.75, 0.375, 0.75, 0.375, 0.75, 0.625, 0.75, 0.625, 0.75, 0.625, 0.75, 0.625, 0.75, 0.625, 0.75, 0.625, 0.75, 0.625, 0.75, 0.625, 0.75, 0.625, 0.75, 0.625, 0.75, 0.625, 0.75, 0.625, 0.75, 0.625, 0.75, 0.625, 0.75, 0.625, 0.75, 0.625, 0.75, 0.625, 0.75, 0.625, 0.75, 0.625, 0.75, 0.625, 0.75, 0.625, 0.75, 0.625, 0.75, 0.625, 0.75, 0.625, 0.75, 0.375, 0.75, 0.375, 0.75, 0.375, 0.75, 0.375, 0.75, 0.375, 0.75, 0.375, 0.75, 0.375, 0.75, 0.375, 0.75, 0.625, 0.75, 0.625, 0.75, 0.625, 0.75, 0.625, 0.75, 0.625, 0.75, 0.625, 0.75, 0.625, 0.75, 0.625, 0.75, 0.625, 0.75, 0.75, 0.75, 0.75, 0.75, 0.625, 0.75, 0.25, 0.75, 0.375, 0.75, 0.375, 0.75, 0.25, 0.75, 0.375, 0.75, 0.375, 0.75, 0.375, 0.75, 0.375, 0.75, 0.375, 0.375, 0.625, 0.375, 0.625, 0.5, 0.375, 0.5, 0.625, 0.5, 0.625, 0.75, 0.625, 0.75, 0.625, 0.5, 0.25, 0.5, 0.375, 0.5, 0.375, 0.75, 0.25, 0.75, 0.625, 0.5, 0.75, 0.5, 0.75, 0.75, 0.625, 0.75, 0.375, 0.5, 0.4066, 0.5, 0.375, 0.5, 0.375, 0.75, 0.375, 0.5, 0.375, 0.5, 0.375, 0.75, 0.375, 0.75, 0.375, 0.5, 0.375, 0.5, 0.375, 0.75, 0.375, 0.5, 0.4169, 0.5, 0.4066, 0.5, 0.375, 0.5, 0.625, 0.5, 0.625, 0.75, 0.625, 0.75, 0.625, 0.5, 0.625, 0.5, 0.625, 0.75, 0.625, 0.75, 0.625, 0.5, 0.375, 0.5, 0.625, 0.5, 0.4169, 0.5, 0.375, 0.5, 0.375, 0.75, 0.375, 0.5, 0.375, 0.5, 0.375, 0.75])
me_cube_002.materials.append(mat_blade)
me_cube_002.update()
me_icosphere = bpy.data.meshes.new('Icosphere')
me_icosphere.from_pydata([(9.326e-10, 0.2953, 0.33), (0.1498, 0.1864, 0.4444), (-0.05721, 0.1192, 0.4444), (-0.1851, 0.2953, 0.4444), (-0.05721, 0.4713, 0.4444), (0.1498, 0.4041, 0.4444), (0.05721, 0.1192, 0.6295), (-0.1498, 0.1864, 0.6295), (-0.1498, 0.4041, 0.6295), (0.05721, 0.4713, 0.6295), (0.1851, 0.2953, 0.6295), (9.326e-10, 0.2953, 0.7439), (-0.03362, 0.1918, 0.3609), (0.08803, 0.2313, 0.3609), (0.05441, 0.1278, 0.4281), (0.1761, 0.2953, 0.4281), (0.08803, 0.3592, 0.3609), (-0.1088, 0.2953, 0.3609), (-0.1424, 0.1918, 0.4281), (-0.03362, 0.3987, 0.3609), (-0.1424, 0.3987, 0.4281), (0.05441, 0.4627, 0.4281), (0.1968, 0.2313, 0.537), (0.1968, 0.3592, 0.537), (9.326e-10, 0.08828, 0.537), (0.1217, 0.1278, 0.537), (-0.1968, 0.2313, 0.537), (-0.1217, 0.1278, 0.537), (-0.1217, 0.4627, 0.537), (-0.1968, 0.3592, 0.537), (0.1217, 0.4627, 0.537), (9.326e-10, 0.5022, 0.537), (0.1424, 0.1918, 0.6458), (-0.05441, 0.1278, 0.6458), (-0.1761, 0.2953, 0.6458), (-0.05441, 0.4627, 0.6458), (0.1424, 0.3987, 0.6458), (0.03362, 0.1918, 0.713), (0.1088, 0.2953, 0.713), (-0.08803, 0.2313, 0.713), (-0.08803, 0.3592, 0.713), (0.03362, 0.3987, 0.713)], [], [(0, 13, 12), (1, 13, 15), (0, 12, 17), (0, 17, 19), (0, 19, 16), (1, 15, 22), (2, 14, 24), (3, 18, 26), (4, 20, 28), (5, 21, 30), (1, 22, 25), (2, 24, 27), (3, 26, 29), (4, 28, 31), (5, 30, 23), (6, 32, 37), (7, 33, 39), (8, 34, 40), (9, 35, 41), (10, 36, 38), (38, 41, 11), (38, 36, 41), (36, 9, 41), (41, 40, 11), (41, 35, 40), (35, 8, 40), (40, 39, 11), (40, 34, 39), (34, 7, 39), (39, 37, 11), (39, 33, 37), (33, 6, 37), (37, 38, 11), (37, 32, 38), (32, 10, 38), (23, 36, 10), (23, 30, 36), (30, 9, 36), (31, 35, 9), (31, 28, 35), (28, 8, 35), (29, 34, 8), (29, 26, 34), (26, 7, 34), (27, 33, 7), (27, 24, 33), (24, 6, 33), (25, 32, 6), (25, 22, 32), (22, 10, 32), (30, 31, 9), (30, 21, 31), (21, 4, 31), (28, 29, 8), (28, 20, 29), (20, 3, 29), (26, 27, 7), (26, 18, 27), (18, 2, 27), (24, 25, 6), (24, 14, 25), (14, 1, 25), (22, 23, 10), (22, 15, 23), (15, 5, 23), (16, 21, 5), (16, 19, 21), (19, 4, 21), (19, 20, 4), (19, 17, 20), (17, 3, 20), (17, 18, 3), (17, 12, 18), (12, 2, 18), (15, 16, 5), (15, 13, 16), (13, 0, 16), (12, 14, 2), (12, 13, 14), (13, 1, 14)])
_uv = me_icosphere.uv_layers.new(name='UVMap')
_uv.uv.foreach_set('vector', [0.1818, 0.0, 0.2273, 0.07873, 0.1364, 0.07873, 0.2727, 0.1575, 0.3182, 0.07873, 0.3636, 0.1575, 0.9091, 0.0, 0.9545, 0.07873, 0.8636, 0.07873, 0.7273, 0.0, 0.7727, 0.07873, 0.6818, 0.07873, 0.5455, 0.0, 0.5909, 0.07873, 0.5, 0.07873, 0.2727, 0.1575, 0.3636, 0.1575, 0.3182, 0.2362, 0.09091, 0.1575, 0.1818, 0.1575, 0.1364, 0.2362, 0.8182, 0.1575, 0.9091, 0.1575, 0.8636, 0.2362, 0.6364, 0.1575, 0.7273, 0.1575, 0.6818, 0.2362, 0.4545, 0.1575, 0.5455, 0.1575, 0.5, 0.2362, 0.2727, 0.1575, 0.3182, 0.2362, 0.2273, 0.2362, 0.09091, 0.1575, 0.1364, 0.2362, 0.04546, 0.2362, 0.8182, 0.1575, 0.8636, 0.2362, 0.7727, 0.2362, 0.6364, 0.1575, 0.6818, 0.2362, 0.5909, 0.2362, 0.4545, 0.1575, 0.5, 0.2362, 0.4091, 0.2362, 0.1818, 0.3149, 0.2727, 0.3149, 0.2273, 0.3937, 0.0, 0.3149, 0.09091, 0.3149, 0.04546, 0.3937, 0.7273, 0.3149, 0.8182, 0.3149, 0.7727, 0.3937, 0.5455, 0.3149, 0.6364, 0.3149, 0.5909, 0.3937, 0.3636, 0.3149, 0.4545, 0.3149, 0.4091, 0.3937, 0.4091, 0.3937, 0.5, 0.3937, 0.4545, 0.4724, 0.4091, 0.3937, 0.4545, 0.3149, 0.5, 0.3937, 0.4545, 0.3149, 0.5455, 0.3149, 0.5, 0.3937, 0.5909, 0.3937, 0.6818, 0.3937, 0.6364, 0.4724, 0.5909, 0.3937, 0.6364, 0.3149, 0.6818, 0.3937, 0.6364, 0.3149, 0.7273, 0.3149, 0.6818, 0.3937, 0.7727, 0.3937, 0.8636, 0.3937, 0.8182, 0.4724, 0.7727, 0.3937, 0.8182, 0.3149, 0.8636, 0.3937, 0.8182, 0.3149, 0.9091, 0.3149, 0.8636, 0.3937, 0.04546, 0.3937, 0.1364, 0.3937, 0.09091, 0.4724, 0.04546, 0.3937, 0.09091, 0.3149, 0.1364, 0.3937, 0.09091, 0.3149, 0.1818, 0.3149, 0.1364, 0.3937, 0.2273, 0.3937, 0.3182, 0.3937, 0.2727, 0.4724, 0.2273, 0.3937, 0.2727, 0.3149, 0.3182, 0.3937, 0.2727, 0.3149, 0.3636, 0.3149, 0.3182, 0.3937, 0.4091, 0.2362, 0.4545, 0.3149, 0.3636, 0.3149, 0.4091, 0.2362, 0.5, 0.2362, 0.4545, 0.3149, 0.5, 0.2362, 0.5455, 0.3149, 0.4545, 0.3149, 0.5909, 0.2362, 0.6364, 0.3149, 0.5455, 0.3149, 0.5909, 0.2362, 0.6818, 0.2362, 0.6364, 0.3149, 0.6818, 0.2362, 0.7273, 0.3149, 0.6364, 0.3149, 0.7727, 0.2362, 0.8182, 0.3149, 0.7273, 0.3149, 0.7727, 0.2362, 0.8636, 0.2362, 0.8182, 0.3149, 0.8636, 0.2362, 0.9091, 0.3149, 0.8182, 0.3149, 0.04546, 0.2362, 0.09091, 0.3149, 0.0, 0.3149, 0.04546, 0.2362, 0.1364, 0.2362, 0.09091, 0.3149, 0.1364, 0.2362, 0.1818, 0.3149, 0.09091, 0.3149, 0.2273, 0.2362, 0.2727, 0.3149, 0.1818, 0.3149, 0.2273, 0.2362, 0.3182, 0.2362, 0.2727, 0.3149, 0.3182, 0.2362, 0.3636, 0.3149, 0.2727, 0.3149, 0.5, 0.2362, 0.5909, 0.2362, 0.5455, 0.3149, 0.5, 0.2362, 0.5455, 0.1575, 0.5909, 0.2362, 0.5455, 0.1575, 0.6364, 0.1575, 0.5909, 0.2362, 0.6818, 0.2362, 0.7727, 0.2362, 0.7273, 0.3149, 0.6818, 0.2362, 0.7273, 0.1575, 0.7727, 0.2362, 0.7273, 0.1575, 0.8182, 0.1575, 0.7727, 0.2362, 0.8636, 0.2362, 0.9545, 0.2362, 0.9091, 0.3149, 0.8636, 0.2362, 0.9091, 0.1575, 0.9545, 0.2362, 0.9091, 0.1575, 1.0, 0.1575, 0.9545, 0.2362, 0.1364, 0.2362, 0.2273, 0.2362, 0.1818, 0.3149, 0.1364, 0.2362, 0.1818, 0.1575, 0.2273, 0.2362, 0.1818, 0.1575, 0.2727, 0.1575, 0.2273, 0.2362, 0.3182, 0.2362, 0.4091, 0.2362, 0.3636, 0.3149, 0.3182, 0.2362, 0.3636, 0.1575, 0.4091, 0.2362, 0.3636, 0.1575, 0.4545, 0.1575, 0.4091, 0.2362, 0.5, 0.07873, 0.5455, 0.1575, 0.4545, 0.1575, 0.5, 0.07873, 0.5909, 0.07873, 0.5455, 0.1575, 0.5909, 0.07873, 0.6364, 0.1575, 0.5455, 0.1575, 0.6818, 0.07873, 0.7273, 0.1575, 0.6364, 0.1575, 0.6818, 0.07873, 0.7727, 0.07873, 0.7273, 0.1575, 0.7727, 0.07873, 0.8182, 0.1575, 0.7273, 0.1575, 0.8636, 0.07873, 0.9091, 0.1575, 0.8182, 0.1575, 0.8636, 0.07873, 0.9545, 0.07873, 0.9091, 0.1575, 0.9545, 0.07873, 1.0, 0.1575, 0.9091, 0.1575, 0.3636, 0.1575, 0.4091, 0.07873, 0.4545, 0.1575, 0.3636, 0.1575, 0.3182, 0.07873, 0.4091, 0.07873, 0.3182, 0.07873, 0.3636, 0.0, 0.4091, 0.07873, 0.1364, 0.07873, 0.1818, 0.1575, 0.09091, 0.1575, 0.1364, 0.07873, 0.2273, 0.07873, 0.1818, 0.1575, 0.2273, 0.07873, 0.2727, 0.1575, 0.1818, 0.1575])
me_icosphere.materials.append(mat_blade_001)
me_icosphere.update()
me_cube_003 = bpy.data.meshes.new('Cube.003')
me_cube_003.from_pydata([(0.4024, -0.0487, -0.1719), (0.4024, -0.0487, 0.1916), (0.0, -0.0487, -0.1719), (0.0, -0.0487, 0.1916), (0.7449, -0.0487, 0.009863), (0.4024, -8.548, 0.1916), (0.4024, -8.548, -0.1719), (0.0, -8.548, -0.1719), (0.0, -8.548, 0.1916), (0.7449, -8.548, 0.009863), (0.3984, -9.375, 0.1551), (0.3984, -9.375, -0.1354), (0.0, -9.375, -0.1354), (0.0, -9.375, 0.1551), (0.6721, -9.375, 0.009863), (0.4225, -9.808, 0.2125), (0.4225, -9.808, -0.1928), (0.0, -9.808, -0.1928), (0.0, -9.808, 0.2125), (1.541, -8.95, 0.009863), (0.4747, -10.32, 0.009863), (0.0, -10.32, 0.009863), (0.6779, -10.32, 0.009863), (0.0, -9.591, -0.1641), (0.4104, -9.591, -0.1641), (0.8725, -9.591, 0.009863), (0.0, -9.591, 0.1838), (0.4104, -9.591, 0.1838), (0.3965, -0.5211, 0.1916), (0.0, -0.5211, 0.1916), (0.3965, -8.43, 0.1916), (0.0, -8.43, 0.1916), (0.3041, -2.364, 0.1604), (0.0, -2.364, 0.1604), (0.3041, -6.586, 0.1604), (0.0, -6.586, 0.1604), (0.7016, -0.0487, 0.03284), (0.7016, -8.548, -0.01311), (0.6375, -9.375, 0.02823), (1.4, -9.059, 0.03548), (0.6522, -10.32, 0.009863), (0.8141, -9.591, -0.01213), (0.7016, -0.0487, -0.01311), (0.7016, -8.548, 0.03284), (0.6375, -9.375, -0.0085), (1.4, -9.059, -0.01576), (0.8141, -9.591, 0.03186), (0.795, -9.591, -0.01931), (0.6875, -0.0487, 0.04034), (0.6875, -8.548, -0.02062), (0.6262, -9.375, 0.03422), (1.354, -9.094, 0.04385), (0.6438, -10.32, 0.009863), (0.6875, -0.0487, -0.02062), (0.6875, -8.548, 0.04034), (0.6262, -9.375, -0.0145), (1.354, -9.094, -0.02413), (0.795, -9.591, 0.03904), (0.0, -10.29, -0.003603), (0.4712, -10.29, -0.003603), (0.7352, -10.23, 0.009863), (0.0, -10.29, 0.02333), (0.4712, -10.29, 0.02333), (0.7019, -10.24, 0.01157), (0.7019, -10.24, 0.00816), (0.691, -10.24, 0.007605), (0.691, -10.24, 0.01212), (0.0, 0.8093, 0.0773), (0.4369, 0.8093, 0.0773), (0.4369, 0.8093, -0.05758), (0.4369, 0.004574, -0.1719), (0.4369, 0.004574, 0.1916), (0.0, 0.004574, -0.1719), (0.0, 0.8093, -0.05758), (0.0, 0.004574, 0.1916), (0.7794, 0.8093, 0.009863), (0.7794, 0.004574, 0.009863), (0.7361, 0.004574, 0.03284), (0.722, 0.8093, 0.02117), (0.722, 0.8093, -0.001447), (0.7361, 0.004574, -0.01311), (0.722, 0.004574, 0.04034), (0.7361, 0.8093, 0.01839), (0.7361, 0.8093, 0.001337), (0.722, 0.004574, -0.02062)], [], [(42, 53, 84, 80), (42, 4, 9, 37), (36, 4, 76, 77), (37, 9, 14, 44), (7, 6, 11, 12), (1, 3, 29, 28), (48, 1, 5, 54), (2, 0, 6, 7), (41, 25, 19, 45), (23, 24, 16, 17), (5, 8, 13, 10), (54, 5, 10, 50), (64, 60, 22, 40), (58, 59, 20, 21), (27, 26, 18, 15), (57, 27, 15, 51), (62, 61, 21, 20), (66, 62, 20, 52), (50, 10, 27, 57), (10, 13, 26, 27), (12, 11, 24, 23), (44, 14, 25, 41), (30, 28, 32, 34), (5, 1, 28, 30), (8, 5, 30, 31), (32, 33, 35, 34), (31, 30, 34, 35), (28, 29, 33, 32), (55, 44, 41, 47), (14, 38, 46, 25), (60, 63, 40, 22), (25, 46, 39, 19), (65, 64, 40, 52), (9, 43, 38, 14), (47, 41, 45, 56), (4, 36, 43, 9), (49, 37, 44, 55), (0, 2, 72, 70), (53, 42, 37, 49), (48, 36, 77, 81), (53, 0, 70, 84), (3, 1, 71, 74), (4, 42, 80, 76), (0, 53, 49, 6), (1, 48, 81, 71), (6, 49, 55, 11), (24, 47, 56, 16), (59, 65, 52, 20), (11, 55, 47, 24), (38, 50, 57, 46), (63, 66, 52, 40), (46, 57, 51, 39), (43, 54, 50, 38), (36, 48, 54, 43), (39, 51, 66, 63), (16, 56, 65, 59), (56, 45, 64, 65), (19, 39, 63, 60), (51, 15, 62, 66), (15, 18, 61, 62), (17, 16, 59, 58), (45, 19, 60, 64), (73, 67, 68, 69), (82, 77, 76, 75), (73, 69, 70, 72), (68, 67, 74, 71), (83, 82, 75), (80, 83, 75, 76), (84, 79, 83, 80), (79, 78, 82, 83), (78, 81, 77, 82), (68, 71, 81, 78), (69, 68, 78, 79), (70, 69, 79, 84)])
me_cube_003.polygons.foreach_set('use_smooth', [True] * 74)
_uv = me_cube_003.uv_layers.new(name='UVMap')
_uv.uv.foreach_set('vector', [0.375, 0.75, 0.375, 0.75, 0.375, 0.75, 0.375, 0.75, 0.375, 0.75, 0.375, 0.75, 0.375, 0.75, 0.375, 0.75, 0.625, 0.75, 0.625, 0.75, 0.625, 0.75, 0.625, 0.75, 0.375, 0.75, 0.375, 0.75, 0.375, 0.75, 0.375, 0.75, 0.25, 0.75, 0.375, 0.75, 0.375, 0.75, 0.25, 0.75, 0.625, 0.75, 0.75, 0.75, 0.75, 0.75, 0.625, 0.75, 0.625, 0.75, 0.625, 0.75, 0.625, 0.75, 0.625, 0.75, 0.25, 0.75, 0.375, 0.75, 0.375, 0.75, 0.25, 0.75, 0.375, 0.75, 0.375, 0.75, 0.375, 0.75, 0.375, 0.75, 0.25, 0.75, 0.375, 0.75, 0.375, 0.75, 0.25, 0.75, 0.625, 0.75, 0.75, 0.75, 0.75, 0.75, 0.625, 0.75, 0.625, 0.75, 0.625, 0.75, 0.625, 0.75, 0.625, 0.75, 0.375, 0.75, 0.375, 0.75, 0.375, 0.75, 0.375, 0.75, 0.25, 0.75, 0.375, 0.75, 0.375, 0.75, 0.25, 0.75, 0.625, 0.75, 0.75, 0.75, 0.75, 0.75, 0.625, 0.75, 0.625, 0.75, 0.625, 0.75, 0.625, 0.75, 0.625, 0.75, 0.625, 0.75, 0.75, 0.75, 0.75, 0.75, 0.625, 0.75, 0.625, 0.75, 0.625, 0.75, 0.625, 0.75, 0.625, 0.75, 0.625, 0.75, 0.625, 0.75, 0.625, 0.75, 0.625, 0.75, 0.625, 0.75, 0.75, 0.75, 0.75, 0.75, 0.625, 0.75, 0.25, 0.75, 0.375, 0.75, 0.375, 0.75, 0.25, 0.75, 0.375, 0.75, 0.375, 0.75, 0.375, 0.75, 0.375, 0.75, 0.625, 0.75, 0.625, 0.75, 0.625, 0.75, 0.625, 0.75, 0.625, 0.75, 0.625, 0.75, 0.625, 0.75, 0.625, 0.75, 0.75, 0.75, 0.625, 0.75, 0.625, 0.75, 0.75, 0.75, 0.625, 0.75, 0.75, 0.75, 0.75, 0.75, 0.625, 0.75, 0.75, 0.75, 0.625, 0.75, 0.625, 0.75, 0.75, 0.75, 0.625, 0.75, 0.75, 0.75, 0.75, 0.75, 0.625, 0.75, 0.375, 0.75, 0.375, 0.75, 0.375, 0.75, 0.375, 0.75, 0.625, 0.75, 0.625, 0.75, 0.625, 0.75, 0.625, 0.75, 0.625, 0.75, 0.625, 0.75, 0.625, 0.75, 0.625, 0.75, 0.625, 0.75, 0.625, 0.75, 0.625, 0.75, 0.625, 0.75, 0.375, 0.75, 0.375, 0.75, 0.375, 0.75, 0.375, 0.75, 0.625, 0.75, 0.625, 0.75, 0.625, 0.75, 0.625, 0.75, 0.375, 0.75, 0.375, 0.75, 0.375, 0.75, 0.375, 0.75, 0.625, 0.75, 0.625, 0.75, 0.625, 0.75, 0.625, 0.75, 0.375, 0.75, 0.375, 0.75, 0.375, 0.75, 0.375, 0.75, 0.375, 0.75, 0.25, 0.75, 0.25, 0.75, 0.375, 0.75, 0.375, 0.75, 0.375, 0.75, 0.375, 0.75, 0.375, 0.75, 0.625, 0.75, 0.625, 0.75, 0.625, 0.75, 0.625, 0.75, 0.375, 0.75, 0.375, 0.75, 0.375, 0.75, 0.375, 0.75, 0.75, 0.75, 0.625, 0.75, 0.625, 0.75, 0.75, 0.75, 0.375, 0.75, 0.375, 0.75, 0.375, 0.75, 0.375, 0.75, 0.375, 0.75, 0.375, 0.75, 0.375, 0.75, 0.375, 0.75, 0.625, 0.75, 0.625, 0.75, 0.625, 0.75, 0.625, 0.75, 0.375, 0.75, 0.375, 0.75, 0.375, 0.75, 0.375, 0.75, 0.375, 0.75, 0.375, 0.75, 0.375, 0.75, 0.375, 0.75, 0.375, 0.75, 0.375, 0.75, 0.375, 0.75, 0.375, 0.75, 0.375, 0.75, 0.375, 0.75, 0.375, 0.75, 0.375, 0.75, 0.625, 0.75, 0.625, 0.75, 0.625, 0.75, 0.625, 0.75, 0.625, 0.75, 0.625, 0.75, 0.625, 0.75, 0.625, 0.75, 0.625, 0.75, 0.625, 0.75, 0.625, 0.75, 0.625, 0.75, 0.625, 0.75, 0.625, 0.75, 0.625, 0.75, 0.625, 0.75, 0.625, 0.75, 0.625, 0.75, 0.625, 0.75, 0.625, 0.75, 0.625, 0.75, 0.625, 0.75, 0.625, 0.75, 0.625, 0.75, 0.375, 0.75, 0.375, 0.75, 0.375, 0.75, 0.375, 0.75, 0.375, 0.75, 0.375, 0.75, 0.375, 0.75, 0.375, 0.75, 0.625, 0.75, 0.625, 0.75, 0.625, 0.75, 0.625, 0.75, 0.625, 0.75, 0.625, 0.75, 0.625, 0.75, 0.625, 0.75, 0.625, 0.75, 0.75, 0.75, 0.75, 0.75, 0.625, 0.75, 0.25, 0.75, 0.375, 0.75, 0.375, 0.75, 0.25, 0.75, 0.375, 0.75, 0.375, 0.75, 0.375, 0.75, 0.375, 0.75, 0.375, 0.375, 0.625, 0.375, 0.625, 0.5, 0.375, 0.5, 0.625, 0.5, 0.625, 0.75, 0.625, 0.75, 0.625, 0.5, 0.25, 0.5, 0.375, 0.5, 0.375, 0.75, 0.25, 0.75, 0.625, 0.5, 0.75, 0.5, 0.75, 0.75, 0.625, 0.75, 0.375, 0.5, 0.4066, 0.5, 0.375, 0.5, 0.375, 0.75, 0.375, 0.5, 0.375, 0.5, 0.375, 0.75, 0.375, 0.75, 0.375, 0.5, 0.375, 0.5, 0.375, 0.75, 0.375, 0.5, 0.4169, 0.5, 0.4066, 0.5, 0.375, 0.5, 0.625, 0.5, 0.625, 0.75, 0.625, 0.75, 0.625, 0.5, 0.625, 0.5, 0.625, 0.75, 0.625, 0.75, 0.625, 0.5, 0.375, 0.5, 0.625, 0.5, 0.4169, 0.5, 0.375, 0.5, 0.375, 0.75, 0.375, 0.5, 0.375, 0.5, 0.375, 0.75])
me_cube_003.materials.append(mat_blade_glow)
me_cube_003.update()
me_cube_004 = bpy.data.meshes.new('Cube.004')
me_cube_004.from_pydata([(-0.2809, -8.73, 0.0), (5.561e-09, -8.73, 0.3167), (-0.2809, 1.0, 0.0), (5.561e-09, 1.0, 0.3167), (5.561e-09, -8.73, -0.3167), (0.2809, -8.73, 0.0), (5.561e-09, 1.0, -0.3167), (0.2809, 1.0, 0.0), (-0.06611, -9.113, 0.0), (1.309e-09, -9.113, 0.07452), (0.06611, -9.113, 0.0), (1.309e-09, -9.113, -0.07452), (-0.2809, -0.09295, 0.0), (5.561e-09, -0.09295, 0.3167), (5.561e-09, -0.09295, -0.3167), (0.2809, -0.09295, 0.0), (-0.2809, -8.673, 0.0), (0.2809, -8.673, 0.0), (5.561e-09, -8.673, 0.3167), (5.561e-09, -8.673, -0.3167), (-0.2548, 1.0, -0.02949), (0.02616, 1.0, 0.2872), (-0.2548, -8.73, -0.02949), (0.02616, -8.73, 0.2872), (-0.05995, -9.113, -0.00694), (0.006157, -9.113, 0.06758), (0.02616, -0.09295, 0.2872), (-0.2548, -0.09295, -0.02949), (0.02616, -8.673, 0.2872), (-0.2548, -8.673, -0.02949), (-0.03338, -8.73, 0.279), (-0.03338, 1.0, 0.279), (0.2475, 1.0, -0.03762), (0.2475, -8.73, -0.03762), (-0.007855, -9.113, 0.06567), (0.05826, -9.113, -0.008854), (0.2475, -0.09295, -0.03762), (-0.03338, -0.09295, 0.279), (-0.03338, -8.673, 0.279), (0.2475, -8.673, -0.03762), (-0.001698, -9.113, 0.05873), (-0.007216, 1.0, 0.2496)], [], [(37, 13, 3, 31), (41, 21, 7, 32), (39, 17, 5, 33), (23, 1, 9, 25), (29, 19, 4, 22), (28, 18, 1, 23), (40, 25, 9, 34), (33, 5, 10, 35), (30, 0, 8, 34), (22, 4, 11, 24), (21, 3, 13, 26), (20, 6, 14, 27), (32, 7, 15, 36), (38, 18, 13, 37), (30, 1, 18, 38), (26, 13, 18, 28), (27, 14, 19, 29), (36, 15, 17, 39), (12, 27, 29, 16), (15, 26, 28, 17), (2, 20, 27, 12), (7, 21, 26, 15), (0, 22, 24, 8), (35, 10, 25, 40), (17, 28, 23, 5), (16, 29, 22, 0), (5, 23, 25, 10), (31, 3, 21, 41), (2, 31, 41, 20), (11, 35, 40, 24), (14, 36, 39, 19), (0, 30, 38, 16), (16, 38, 37, 12), (6, 32, 36, 14), (1, 30, 34, 9), (4, 33, 35, 11), (24, 40, 34, 8), (19, 39, 33, 4), (20, 41, 32, 6), (12, 37, 31, 2)])
_uv = me_cube_004.uv_layers.new(name='UVMap')
_uv.uv.foreach_set('vector', [0.5953, 0.2219, 0.625, 0.2219, 0.625, 0.25, 0.5953, 0.25, 0.5953, 0.2733, 0.625, 0.2733, 0.625, 0.5, 0.5953, 0.5, 0.5953, 0.7485, 0.625, 0.7485, 0.625, 0.75, 0.5953, 0.75, 0.8517, 0.75, 0.875, 0.75, 0.875, 0.75, 0.8517, 0.75, 0.1483, 0.7485, 0.375, 0.7485, 0.375, 0.75, 0.1483, 0.75, 0.8517, 0.7485, 0.875, 0.7485, 0.875, 0.75, 0.8517, 0.75, 0.5953, 0.9767, 0.625, 0.9767, 0.625, 1.0, 0.5953, 1.0, 0.5953, 0.75, 0.625, 0.75, 0.625, 0.75, 0.5953, 0.75, 0.5953, 0.0, 0.375, 0.0, 0.375, 0.0, 0.5953, 0.0, 0.1483, 0.75, 0.375, 0.75, 0.375, 0.75, 0.1483, 0.75, 0.8517, 0.5, 0.875, 0.5, 0.875, 0.5281, 0.8517, 0.5281, 0.1483, 0.5, 0.375, 0.5, 0.375, 0.5281, 0.1483, 0.5281, 0.5953, 0.5, 0.625, 0.5, 0.625, 0.5281, 0.5953, 0.5281, 0.5953, 0.001456, 0.625, 0.001456, 0.625, 0.2219, 0.5953, 0.2219, 0.5953, 0.0, 0.625, 0.0, 0.625, 0.001456, 0.5953, 0.001456, 0.8517, 0.5281, 0.875, 0.5281, 0.875, 0.7485, 0.8517, 0.7485, 0.1483, 0.5281, 0.375, 0.5281, 0.375, 0.7485, 0.1483, 0.7485, 0.5953, 0.5281, 0.625, 0.5281, 0.625, 0.7485, 0.5953, 0.7485, 0.125, 0.5281, 0.1483, 0.5281, 0.1483, 0.7485, 0.125, 0.7485, 0.625, 0.5281, 0.8517, 0.5281, 0.8517, 0.7485, 0.625, 0.7485, 0.125, 0.5, 0.1483, 0.5, 0.1483, 0.5281, 0.125, 0.5281, 0.625, 0.5, 0.8517, 0.5, 0.8517, 0.5281, 0.625, 0.5281, 0.125, 0.75, 0.1483, 0.75, 0.1483, 0.75, 0.125, 0.75, 0.5953, 0.75, 0.625, 0.75, 0.625, 0.9767, 0.5953, 0.9767, 0.625, 0.7485, 0.8517, 0.7485, 0.8517, 0.75, 0.625, 0.75, 0.125, 0.7485, 0.1483, 0.7485, 0.1483, 0.75, 0.125, 0.75, 0.625, 0.75, 0.8517, 0.75, 0.8517, 0.75, 0.625, 0.75, 0.5953, 0.25, 0.625, 0.25, 0.625, 0.2733, 0.5953, 0.2733, 0.375, 0.25, 0.5953, 0.25, 0.5953, 0.2733, 0.375, 0.2733, 0.375, 0.75, 0.5953, 0.75, 0.5953, 0.9767, 0.375, 0.9767, 0.375, 0.5281, 0.5953, 0.5281, 0.5953, 0.7485, 0.375, 0.7485, 0.375, 0.0, 0.5953, 0.0, 0.5953, 0.001456, 0.375, 0.001456, 0.375, 0.001456, 0.5953, 0.001456, 0.5953, 0.2219, 0.375, 0.2219, 0.375, 0.5, 0.5953, 0.5, 0.5953, 0.5281, 0.375, 0.5281, 0.625, 0.0, 0.5953, 0.0, 0.5953, 0.0, 0.625, 0.0, 0.375, 0.75, 0.5953, 0.75, 0.5953, 0.75, 0.375, 0.75, 0.375, 0.9767, 0.5953, 0.9767, 0.5953, 1.0, 0.375, 1.0, 0.375, 0.7485, 0.5953, 0.7485, 0.5953, 0.75, 0.375, 0.75, 0.375, 0.2733, 0.5953, 0.2733, 0.5953, 0.5, 0.375, 0.5, 0.375, 0.2219, 0.5953, 0.2219, 0.5953, 0.25, 0.375, 0.25])
me_cube_004.materials.append(mat_blade_001)
me_cube_004.update()

# ---- curves / text
cu_nurbspath = bpy.data.curves.new('NurbsPath', 'CURVE')
cu_nurbspath.dimensions = '3D'
_sp = cu_nurbspath.splines.new('NURBS'); _sp.points.add(6)
_sp.points.foreach_set('co', [-0.2924, 0.3, 0.4492, 1.0, -0.2924, 0.3, 0.5992, 1.0, -0.2924, 0.3, 0.6492, 1.0, -0.2924, 0.5, 0.6492, 1.0, -0.2924, 1.0, 0.6492, 1.0, -0.2924, 1.0, 0.5992, 1.0, -0.2924, 1.0, 0.4492, 1.0])
_sp.order_u = 5
_sp.order_v = 0
_sp.use_endpoint_u = True
cu_nurbspath.materials.append(mat_material_002)
cu_nurbspath.use_path = True
cu_nurbspath.bevel_depth = 0.09
cu_nurbspath.fill_mode = 'FULL'

# ---- objects
ob_light = bpy.data.objects.new('Light', light_light)
ob_camera_001 = bpy.data.objects.new('Camera.001', cam_camera_001)
ob_point_001 = bpy.data.objects.new('Point.001', light_point_001)
ob_point_002 = bpy.data.objects.new('Point.002', light_point_002)
ob_point_003 = bpy.data.objects.new('Point.003', light_point_003)
ob_cube = bpy.data.objects.new('Cube', me_cube)
ob_cube_001 = bpy.data.objects.new('Cube.001', me_cube_001)
ob_nurbspath = bpy.data.objects.new('NurbsPath', cu_nurbspath)
ob_cube_002 = bpy.data.objects.new('Cube.002', me_cube_002)
ob_icosphere = bpy.data.objects.new('Icosphere', me_icosphere)
ob_warlord_one_overlay = bpy.data.objects.new('Warlord_one_overlay', me_cube_003)
ob_cube_003 = bpy.data.objects.new('Cube.003', me_cube_004)

# ---- transforms, parenting, visibility, modifiers, constraints
ob_light.location = (4.076, -6.403, 5.904)
ob_light.rotation_euler = (-0.07953, 1.227, -1.427)
ob_light.lock_rotations_4d = False
ob_light.empty_display_type = 'ARROWS'
ob_light.color = (0.0, 0.0, 0.0, 0.0)
ob_light.lineart.crease_threshold = 0.0
ob_camera_001.location = (9.511, 6.053, 8.005)
ob_camera_001.rotation_euler = (1.047, -0.0, 2.356)
ob_camera_001.lock_rotations_4d = False
ob_camera_001.empty_display_type = 'ARROWS'
ob_camera_001.color = (0.0, 0.0, 0.0, 0.0)
ob_camera_001.display_type = 'WIRE'
ob_camera_001.lineart.crease_threshold = 0.0
ob_point_001.location = (-0.8095, 4.66, -0.5766)
ob_point_001.lineart.crease_threshold = 0.0
ob_point_002.location = (2.702, 4.533, -0.6985)
ob_point_002.lineart.crease_threshold = 0.0
ob_point_003.location = (-3.372, 5.271, 0.6488)
ob_point_003.lineart.crease_threshold = 0.0
ob_cube.location = (0.0, 2.39, 0.0)
_m = ob_cube.modifiers.new('Subdivision', 'SUBSURF')
_m.levels = 2
ob_cube_001.location = (0.0, 0.0, 0.0)
_m = ob_cube_001.modifiers.new('Mirror', 'MIRROR')
_m.use_clip = True
_m = ob_cube_001.modifiers.new('Bevel', 'BEVEL')
_m.segments = 5
_m.limit_method = 'NONE'
ob_nurbspath.location = (0.0, 0.0, 0.0)
_m = ob_nurbspath.modifiers.new('Mirror', 'MIRROR')
_m.use_axis = (True, False, True)
ob_cube_002.location = (0.0, 0.0, 0.0)
_m = ob_cube_002.modifiers.new('Mirror', 'MIRROR')
_m.use_clip = True
_m = ob_cube_002.modifiers.new('Subdivision', 'SUBSURF')
_m.levels = 2
ob_icosphere.location = (0.0, 0.0, 0.0)
_m = ob_icosphere.modifiers.new('Subdivision', 'SUBSURF')
_m = ob_icosphere.modifiers.new('Mirror', 'MIRROR')
_m.use_axis = (False, False, True)
ob_warlord_one_overlay.location = (0.0, 0.0, 0.0)
ob_warlord_one_overlay.hide_render = True
_m = ob_warlord_one_overlay.modifiers.new('Mirror', 'MIRROR')
_m.use_clip = True
_m = ob_warlord_one_overlay.modifiers.new('Subdivision', 'SUBSURF')
_m.levels = 2
ob_cube_003.location = (0.0, 0.0, 0.0)
_m = ob_cube_003.modifiers.new('Subdivision', 'SUBSURF')
_m.levels = 3
_m.render_levels = 3

# ---- collection membership
col_collection.objects.link(ob_light)
col_collection.objects.link(ob_camera_001)
col_collection.objects.link(ob_point_001)
col_collection.objects.link(ob_point_002)
col_collection.objects.link(ob_point_003)
col_model.objects.link(ob_cube)
col_model.objects.link(ob_cube_001)
col_model.objects.link(ob_nurbspath)
col_model.objects.link(ob_cube_002)
col_model.objects.link(ob_icosphere)
col_model.objects.link(ob_warlord_one_overlay)
col_model.objects.link(ob_cube_003)
def _layer_coll(name, lc=None):
    lc = lc or bpy.context.view_layer.layer_collection
    for c in lc.children:
        if c.name == name: return c
        r = _layer_coll(name, c)
        if r: return r
_layer_coll('hidden').exclude = True

# ---- scene / render settings (as saved in the file)
scene.camera = ob_camera_001
scene.frame_start = 1; scene.frame_end = 250; scene.frame_set(2)
scene.render.engine = 'CYCLES'
scene.render.resolution_x = 200
scene.render.resolution_y = 200
scene.render.resolution_percentage = 200
scene.render.film_transparent = True
scene.cycles.samples = 128
scene.cycles.sampling_pattern = 'TABULATED_SOBOL'
scene.cycles.use_adaptive_sampling = False
scene.cycles.use_light_tree = False
scene.eevee.light_threshold = 0.036
scene.view_settings.view_transform = 'Filmic'
bpy.context.view_layer.update()
